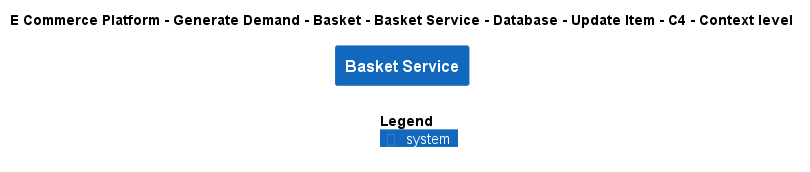

The diagram above was rendered by PlantUML. Its source (embedded in the PNG):
@startuml
!include ..\..\..\..\..\..\..\..\..\.c4s\C4_Context.puml

AddElementTag("c4interflow:lifecycle:new", $bgColor=green, $fontColor=#ffffff, $borderColor=green, $shadowing="False")
AddElementTag("c4interflow:lifecycle:changed", $bgColor=orange, $fontColor=#ffffff, $borderColor=orange, $shadowing="False")
AddElementTag("c4interflow:lifecycle:removed", $bgColor=red, $fontColor=#ffffff, $borderColor=red, $shadowing="False")

AddRelTag("c4interflow:lifecycle:new", $textColor=green, $lineColor=green)
AddRelTag("c4interflow:lifecycle:changed", $textColor=orange, $lineColor=orange)
AddRelTag("c4interflow:lifecycle:removed", $textColor=red, $lineColor=red)

SHOW_PERSON_PORTRAIT()
LAYOUT_TOP_DOWN()

skinparam linetype polyline

title E Commerce Platform - Generate Demand - Basket - Basket Service - Database - Update Item - C4 - Context level

System(ECommercePlatform.GenerateDemand.Basket.SoftwareSystems.BasketService, "Basket Service", "")



SHOW_LEGEND()
@enduml